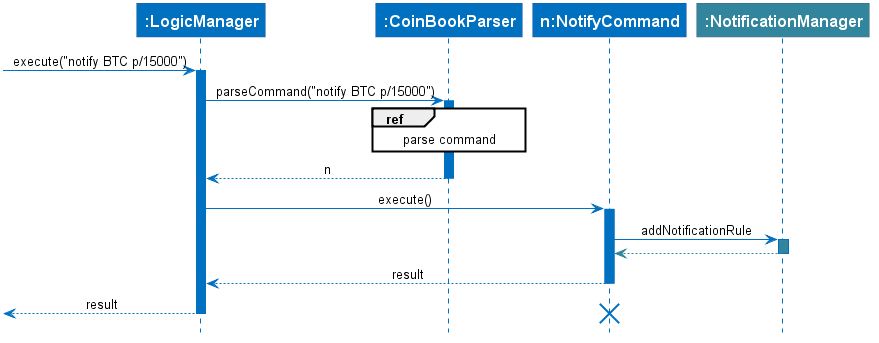

The diagram above was rendered by PlantUML. Its source (embedded in the PNG):
@startuml

hide footbox
skinparam SequenceMessageAlign center
skinparam shadowing false
skinparam sequence {
  ActorBackgroundColor #DDDDDD
  ActorBorderColor black
  ArrowColor #0070C0
  ParticipantFontColor white
  ParticipantFontSize 16
  ParticipantFontStyle bold
  ParticipantBorderThickness 0
  ParticipantBackgroundColor #0070C0
  LifeLineBorderColor #0070C0
  LifeLineBackgroundColor #0070C0
  defaultFontName Calibri
}

participant ":LogicManager" as LM
participant ":CoinBookParser" as A
participant "n:NotifyCommand" as N
participant ":NotificationManager" as M #31859C

[-> LM : execute("notify BTC p/15000")
activate LM

LM -> A : parseCommand("notify BTC p/15000")
activate A

ref over A : parse command
LM <-- A : n
deactivate A

LM -> N : execute()
activate N
N -> M : addNotificationRule
activate M #31859C
N <-[#31859C]- M
deactivate M

LM <-- N : result
deactivate N
[<-- LM : result
deactivate LM
destroy N

@enduml